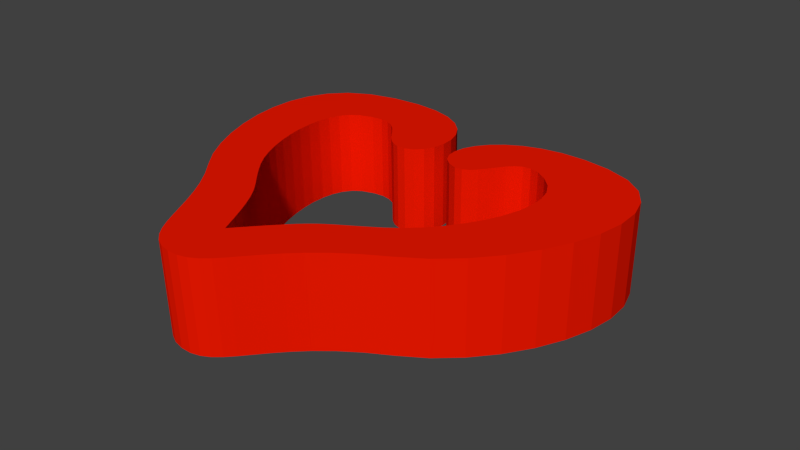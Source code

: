 # Source: attache_bracelet.blend  (saved by Blender 2.72.0; exported with 4.5.12 LTS)
import bpy
from mathutils import Matrix  # noqa: F401  (used for matrix-valued properties, if any)

bpy.ops.wm.read_factory_settings(use_empty=True)
scene = bpy.context.scene
scene.name = 'Scene'

# ---- collections
col_collection_1 = bpy.data.collections.new('Collection 1'); scene.collection.children.link(col_collection_1)

# ---- materials (node trees are filled in below, after node groups)
mat_svgmat_001 = bpy.data.materials.new('SVGMat.001')
mat_svgmat_001.alpha_threshold = 0.0
mat_svgmat_001.use_transparent_shadow = False
mat_svgmat_001.diffuse_color = (0.8538, 0.009275, 0.0, 1.0)
mat_svgmat_001.roughness = 0.5

# ---- material node trees

# ---- world
world_world = bpy.data.worlds.new('World'); scene.world = world_world
world_world.color = (0.05088, 0.05088, 0.05088)
world_world.use_sun_shadow = False
world_world.sun_shadow_jitter_overblur = 0.0
world_world.cycles.sampling_method = 'MANUAL'
world_world.cycles.sample_map_resolution = 256

# ---- cameras
cam_camera = bpy.data.cameras.new('Camera')
cam_camera.clip_end = 100.0
cam_camera.lens = 35.0
cam_camera.sensor_width = 32.0
cam_camera.sensor_height = 18.0
cam_camera.ortho_scale = 7.314
cam_camera.dof.focus_distance = 0.0
cam_camera.dof.aperture_fstop = 128.0

# ---- lights
light_lamp = bpy.data.lights.new('Lamp', 'POINT')
light_lamp.transmission_factor = 0.0
light_lamp.cutoff_distance = 30.0
light_lamp.energy = 100.0
light_lamp.shadow_buffer_clip_start = 1.001
light_lamp.shadow_soft_size = 0.1
light_lamp.shadow_maximum_resolution = 0.006
light_lamp.use_absolute_resolution = True
light_lamp.cycles.use_multiple_importance_sampling = False

# ---- meshes
me_mesh_002 = bpy.data.meshes.new('Mesh.002')
me_mesh_002.from_pydata([(-0.008957, 0.02479, 0.0), (-0.01218, 0.02459, 0.0), (-0.01498, 0.02535, 0.0), (-0.01745, 0.02683, 0.0), (-0.01973, 0.02882, 0.0), (-0.02192, 0.0311, 0.0), (-0.02415, 0.03343, 0.0), (-0.02654, 0.0356, 0.0), (-0.0292, 0.03738, 0.0), (-0.03225, 0.03854, 0.0), (-0.03582, 0.03888, 0.0), (-0.04001, 0.03815, 0.0), (-0.04495, 0.03614, 0.0), (-0.0479, 0.03362, 0.0), (-0.04981, 0.03024, 0.0), (-0.05077, 0.02615, 0.0), (-0.05088, 0.02151, 0.0), (-0.05022, 0.01647, 0.0), (-0.04889, 0.01116, 0.0), (-0.04697, 0.005741, 0.0), (-0.04456, 0.0003604, 0.0), (-0.04175, -0.004833, 0.0), (-0.03863, -0.009691, 0.0), (-0.03529, -0.01406, 0.0), (-0.03182, -0.01781, 0.0), (-0.02856, -0.02085, 0.0), (-0.02574, -0.02332, 0.0), (-0.02325, -0.0254, 0.0), (-0.02101, -0.02723, 0.0), (-0.01892, -0.02897, 0.0), (-0.01687, -0.03078, 0.0), (-0.01478, -0.03283, 0.0), (-0.01255, -0.03526, 0.0), (-0.01008, -0.03825, 0.0), (-0.007273, -0.04194, 0.0), (-0.00404, -0.04649, 0.0), (-0.0002819, -0.05207, 0.0), (0.003471, -0.04681, 0.0), (0.006601, -0.04254, 0.0), (0.009232, -0.03911, 0.0), (0.01148, -0.03635, 0.0), (0.01348, -0.03413, 0.0), (0.01534, -0.03227, 0.0), (0.01719, -0.03064, 0.0), (0.01915, -0.02906, 0.0), (0.02135, -0.0274, 0.0), (0.02389, -0.02549, 0.0), (0.02691, -0.02318, 0.0), (0.03054, -0.02031, 0.0), (0.03442, -0.01673, 0.0), (0.03809, -0.01246, 0.0), (0.04144, -0.007639, 0.0), (0.04437, -0.002403, 0.0), (0.04677, 0.003109, 0.0), (0.04854, 0.008763, 0.0), (0.04958, 0.01442, 0.0), (0.04978, 0.01995, 0.0), (0.04904, 0.0252, 0.0), (0.04726, 0.03005, 0.0), (0.04433, 0.03436, 0.0), (0.04015, 0.03799, 0.0), (0.03578, 0.04035, 0.0), (0.0323, 0.04112, 0.0), (0.02955, 0.0406, 0.0), (0.02736, 0.03906, 0.0), (0.02557, 0.03682, 0.0), (0.02404, 0.03415, 0.0), (0.02259, 0.03136, 0.0), (0.02108, 0.02874, 0.0), (0.01934, 0.02658, 0.0), (0.01721, 0.02517, 0.0), (0.01453, 0.02481, 0.0), (0.01115, 0.02579, 0.0), (0.007936, 0.02804, 0.0), (0.005859, 0.03113, 0.0), (0.004933, 0.03485, 0.0), (0.005165, 0.03895, 0.0), (0.006564, 0.04322, 0.0), (0.009138, 0.04741, 0.0), (0.0129, 0.05129, 0.0), (0.01784, 0.05465, 0.0), (0.02399, 0.05724, 0.0), (0.03135, 0.05884, 0.0), (0.03992, 0.05921, 0.0), (0.04972, 0.05813, 0.0), (0.05897, 0.05521, 0.0), (0.06598, 0.05043, 0.0), (0.07089, 0.04411, 0.0), (0.07385, 0.03656, 0.0), (0.07501, 0.0281, 0.0), (0.0745, 0.01904, 0.0), (0.07247, 0.009711, 0.0), (0.06907, 0.0004172, 0.0), (0.06444, -0.008521, 0.0), (0.05871, -0.01679, 0.0), (0.05204, -0.02406, 0.0), (0.04457, -0.03003, 0.0), (0.03745, -0.0352, 0.0), (0.03158, -0.04023, 0.0), (0.02678, -0.04507, 0.0), (0.02287, -0.04965, 0.0), (0.01964, -0.05393, 0.0), (0.0169, -0.05784, 0.0), (0.01447, -0.06132, 0.0), (0.01216, -0.06432, 0.0), (0.009768, -0.06678, 0.0), (0.007109, -0.06863, 0.0), (0.003989, -0.06982, 0.0), (0.0002185, -0.0703, 0.0), (-0.003648, -0.06997, 0.0), (-0.00702, -0.06885, 0.0), (-0.01004, -0.067, 0.0), (-0.01283, -0.0645, 0.0), (-0.01555, -0.06143, 0.0), (-0.01833, -0.05785, 0.0), (-0.02131, -0.05384, 0.0), (-0.02462, -0.04947, 0.0), (-0.0284, -0.04482, 0.0), (-0.0328, -0.03996, 0.0), (-0.03795, -0.03496, 0.0), (-0.04399, -0.0299, 0.0), (-0.05054, -0.02407, 0.0), (-0.05695, -0.01692, 0.0), (-0.06293, -0.00877, 0.0), (-0.06819, 8.144e-05, 0.0), (-0.07245, 0.009322, 0.0), (-0.07541, 0.01864, 0.0), (-0.07679, 0.02774, 0.0), (-0.0763, 0.0363, 0.0), (-0.07365, 0.04401, 0.0), (-0.06856, 0.05057, 0.0), (-0.06073, 0.05566, 0.0), (-0.04988, 0.05899, 0.0), (-0.03834, 0.06034, 0.0), (-0.02858, 0.05991, 0.0), (-0.0205, 0.05801, 0.0), (-0.01403, 0.05494, 0.0), (-0.009057, 0.05101, 0.0), (-0.005506, 0.04651, 0.0), (-0.003283, 0.04176, 0.0), (-0.002298, 0.03706, 0.0), (-0.002463, 0.03271, 0.0), (-0.003688, 0.02901, 0.0), (-0.005882, 0.02627, 0.0), (-0.008957, 0.02479, 0.0), (-0.01218, 0.02459, 0.0), (-0.01498, 0.02535, 0.0), (-0.01745, 0.02683, 0.0), (-0.01973, 0.02882, 0.0), (-0.02192, 0.0311, 0.0), (-0.02415, 0.03343, 0.0), (-0.02654, 0.0356, 0.0), (-0.0292, 0.03738, 0.0), (-0.03225, 0.03854, 0.0), (-0.03582, 0.03888, 0.0), (-0.04001, 0.03815, 0.0), (-0.04495, 0.03614, 0.0), (-0.0479, 0.03362, 0.0), (-0.04981, 0.03024, 0.0), (-0.05077, 0.02615, 0.0), (-0.05088, 0.02151, 0.0), (-0.05022, 0.01647, 0.0), (-0.04889, 0.01116, 0.0), (-0.04697, 0.005741, 0.0), (-0.04456, 0.0003604, 0.0), (-0.04175, -0.004833, 0.0), (-0.03863, -0.009691, 0.0), (-0.03529, -0.01406, 0.0), (-0.03182, -0.01781, 0.0), (-0.02856, -0.02085, 0.0), (-0.02574, -0.02332, 0.0), (-0.02325, -0.0254, 0.0), (-0.02101, -0.02723, 0.0), (-0.01892, -0.02897, 0.0), (-0.01687, -0.03078, 0.0), (-0.01478, -0.03283, 0.0), (-0.01255, -0.03526, 0.0), (-0.01008, -0.03825, 0.0), (-0.007273, -0.04194, 0.0), (-0.00404, -0.04649, 0.0), (-0.0002819, -0.05207, 0.0), (0.003471, -0.04681, 0.0), (0.006601, -0.04254, 0.0), (0.009232, -0.03911, 0.0), (0.01148, -0.03635, 0.0), (0.01348, -0.03413, 0.0), (0.01534, -0.03227, 0.0), (0.01719, -0.03064, 0.0), (0.01915, -0.02906, 0.0), (0.02135, -0.0274, 0.0), (0.02389, -0.02549, 0.0), (0.02691, -0.02318, 0.0), (0.03054, -0.02031, 0.0), (0.03442, -0.01673, 0.0), (0.03809, -0.01246, 0.0), (0.04144, -0.007639, 0.0), (0.04437, -0.002403, 0.0), (0.04677, 0.003109, 0.0), (0.04854, 0.008763, 0.0), (0.04958, 0.01442, 0.0), (0.04978, 0.01995, 0.0), (0.04904, 0.0252, 0.0), (0.04726, 0.03005, 0.0), (0.04433, 0.03436, 0.0), (0.04015, 0.03799, 0.0), (0.03578, 0.04035, 0.0), (0.0323, 0.04112, 0.0), (0.02955, 0.0406, 0.0), (0.02736, 0.03906, 0.0), (0.02557, 0.03682, 0.0), (0.02404, 0.03415, 0.0), (0.02259, 0.03136, 0.0), (0.02108, 0.02874, 0.0), (0.01934, 0.02658, 0.0), (0.01721, 0.02517, 0.0), (0.01453, 0.02481, 0.0), (0.01115, 0.02579, 0.0), (0.007936, 0.02804, 0.0), (0.005859, 0.03113, 0.0), (0.004933, 0.03485, 0.0), (0.005165, 0.03895, 0.0), (0.006564, 0.04322, 0.0), (0.009138, 0.04741, 0.0), (0.0129, 0.05129, 0.0), (0.01784, 0.05465, 0.0), (0.02399, 0.05724, 0.0), (0.03135, 0.05884, 0.0), (0.03992, 0.05921, 0.0), (0.04972, 0.05813, 0.0), (0.05897, 0.05521, 0.0), (0.06598, 0.05043, 0.0), (0.07089, 0.04411, 0.0), (0.07385, 0.03656, 0.0), (0.07501, 0.0281, 0.0), (0.0745, 0.01904, 0.0), (0.07247, 0.009711, 0.0), (0.06907, 0.0004172, 0.0), (0.06444, -0.008521, 0.0), (0.05871, -0.01679, 0.0), (0.05204, -0.02406, 0.0), (0.04457, -0.03003, 0.0), (0.03745, -0.0352, 0.0), (0.03158, -0.04023, 0.0), (0.02678, -0.04507, 0.0), (0.02287, -0.04965, 0.0), (0.01964, -0.05393, 0.0), (0.0169, -0.05784, 0.0), (0.01447, -0.06132, 0.0), (0.01216, -0.06432, 0.0), (0.009768, -0.06678, 0.0), (0.007109, -0.06863, 0.0), (0.003989, -0.06982, 0.0), (0.0002185, -0.0703, 0.0), (-0.003648, -0.06997, 0.0), (-0.00702, -0.06885, 0.0), (-0.01004, -0.067, 0.0), (-0.01283, -0.0645, 0.0), (-0.01555, -0.06143, 0.0), (-0.01833, -0.05785, 0.0), (-0.02131, -0.05384, 0.0), (-0.02462, -0.04947, 0.0), (-0.0284, -0.04482, 0.0), (-0.0328, -0.03996, 0.0), (-0.03795, -0.03496, 0.0), (-0.04399, -0.0299, 0.0), (-0.05054, -0.02407, 0.0), (-0.05695, -0.01692, 0.0), (-0.06293, -0.00877, 0.0), (-0.06819, 8.144e-05, 0.0), (-0.07245, 0.009322, 0.0), (-0.07541, 0.01864, 0.0), (-0.07679, 0.02774, 0.0), (-0.0763, 0.0363, 0.0), (-0.07365, 0.04401, 0.0), (-0.06856, 0.05057, 0.0), (-0.06073, 0.05566, 0.0), (-0.04988, 0.05899, 0.0), (-0.03834, 0.06034, 0.0), (-0.02858, 0.05991, 0.0), (-0.0205, 0.05801, 0.0), (-0.01403, 0.05494, 0.0), (-0.009057, 0.05101, 0.0), (-0.005506, 0.04651, 0.0), (-0.003283, 0.04176, 0.0), (-0.002298, 0.03706, 0.0), (-0.002463, 0.03271, 0.0), (-0.003688, 0.02901, 0.0), (-0.005882, 0.02627, 0.0), (-0.008957, 0.02479, 0.03098), (-0.01218, 0.02459, 0.03098), (-0.01498, 0.02535, 0.03098), (-0.01745, 0.02683, 0.03098), (-0.01973, 0.02882, 0.03098), (-0.02192, 0.0311, 0.03098), (-0.02415, 0.03343, 0.03098), (-0.02654, 0.0356, 0.03098), (-0.0292, 0.03738, 0.03098), (-0.03225, 0.03854, 0.03098), (-0.03582, 0.03888, 0.03098), (-0.04001, 0.03815, 0.03098), (-0.04495, 0.03614, 0.03098), (-0.0479, 0.03362, 0.03098), (-0.04981, 0.03024, 0.03098), (-0.05077, 0.02615, 0.03098), (-0.05088, 0.02151, 0.03098), (-0.05022, 0.01647, 0.03098), (-0.04889, 0.01116, 0.03098), (-0.04697, 0.005741, 0.03098), (-0.04456, 0.0003604, 0.03098), (-0.04175, -0.004833, 0.03098), (-0.03863, -0.009691, 0.03098), (-0.03529, -0.01406, 0.03098), (-0.03182, -0.01781, 0.03098), (-0.02856, -0.02085, 0.03098), (-0.02574, -0.02332, 0.03098), (-0.02325, -0.0254, 0.03098), (-0.02101, -0.02723, 0.03098), (-0.01892, -0.02897, 0.03098), (-0.01687, -0.03078, 0.03098), (-0.01478, -0.03283, 0.03098), (-0.01255, -0.03526, 0.03098), (-0.01008, -0.03825, 0.03098), (-0.007273, -0.04194, 0.03098), (-0.00404, -0.04649, 0.03098), (-0.0002819, -0.05207, 0.03098), (0.003471, -0.04681, 0.03098), (0.006601, -0.04254, 0.03098), (0.009232, -0.03911, 0.03098), (0.01148, -0.03635, 0.03098), (0.01348, -0.03413, 0.03098), (0.01534, -0.03227, 0.03098), (0.01719, -0.03064, 0.03098), (0.01915, -0.02906, 0.03098), (0.02135, -0.0274, 0.03098), (0.02389, -0.02549, 0.03098), (0.02691, -0.02318, 0.03098), (0.03054, -0.02031, 0.03098), (0.03442, -0.01673, 0.03098), (0.03809, -0.01246, 0.03098), (0.04144, -0.007639, 0.03098), (0.04437, -0.002403, 0.03098), (0.04677, 0.003109, 0.03098), (0.04854, 0.008763, 0.03098), (0.04958, 0.01442, 0.03098), (0.04978, 0.01995, 0.03098), (0.04904, 0.0252, 0.03098), (0.04726, 0.03005, 0.03098), (0.04433, 0.03436, 0.03098), (0.04015, 0.03799, 0.03098), (0.03578, 0.04035, 0.03098), (0.0323, 0.04112, 0.03098), (0.02955, 0.0406, 0.03098), (0.02736, 0.03906, 0.03098), (0.02557, 0.03682, 0.03098), (0.02404, 0.03415, 0.03098), (0.02259, 0.03136, 0.03098), (0.02108, 0.02874, 0.03098), (0.01934, 0.02658, 0.03098), (0.01721, 0.02517, 0.03098), (0.01453, 0.02481, 0.03098), (0.01115, 0.02579, 0.03098), (0.007936, 0.02804, 0.03098), (0.005859, 0.03113, 0.03098), (0.004933, 0.03485, 0.03098), (0.005165, 0.03895, 0.03098), (0.006564, 0.04322, 0.03098), (0.009138, 0.04741, 0.03098), (0.0129, 0.05129, 0.03098), (0.01784, 0.05465, 0.03098), (0.02399, 0.05724, 0.03098), (0.03135, 0.05884, 0.03098), (0.03992, 0.05921, 0.03098), (0.04972, 0.05813, 0.03098), (0.05897, 0.05521, 0.03098), (0.06598, 0.05043, 0.03098), (0.07089, 0.04411, 0.03098), (0.07385, 0.03656, 0.03098), (0.07501, 0.0281, 0.03098), (0.0745, 0.01904, 0.03098), (0.07247, 0.009711, 0.03098), (0.06907, 0.0004172, 0.03098), (0.06444, -0.008521, 0.03098), (0.05871, -0.01679, 0.03098), (0.05204, -0.02406, 0.03098), (0.04457, -0.03003, 0.03098), (0.03745, -0.0352, 0.03098), (0.03158, -0.04023, 0.03098), (0.02678, -0.04507, 0.03098), (0.02287, -0.04965, 0.03098), (0.01964, -0.05393, 0.03098), (0.0169, -0.05784, 0.03098), (0.01447, -0.06132, 0.03098), (0.01216, -0.06432, 0.03098), (0.009768, -0.06678, 0.03098), (0.007109, -0.06863, 0.03098), (0.003989, -0.06982, 0.03098), (0.0002185, -0.0703, 0.03098), (-0.003648, -0.06997, 0.03098), (-0.00702, -0.06885, 0.03098), (-0.01004, -0.067, 0.03098), (-0.01283, -0.0645, 0.03098), (-0.01555, -0.06143, 0.03098), (-0.01833, -0.05785, 0.03098), (-0.02131, -0.05384, 0.03098), (-0.02462, -0.04947, 0.03098), (-0.0284, -0.04482, 0.03098), (-0.0328, -0.03996, 0.03098), (-0.03795, -0.03496, 0.03098), (-0.04399, -0.0299, 0.03098), (-0.05054, -0.02407, 0.03098), (-0.05695, -0.01692, 0.03098), (-0.06293, -0.00877, 0.03098), (-0.06819, 8.144e-05, 0.03098), (-0.07245, 0.009322, 0.03098), (-0.07541, 0.01864, 0.03098), (-0.07679, 0.02774, 0.03098), (-0.0763, 0.0363, 0.03098), (-0.07365, 0.04401, 0.03098), (-0.06856, 0.05057, 0.03098), (-0.06073, 0.05566, 0.03098), (-0.04988, 0.05899, 0.03098), (-0.03834, 0.06034, 0.03098), (-0.02858, 0.05991, 0.03098), (-0.0205, 0.05801, 0.03098), (-0.01403, 0.05494, 0.03098), (-0.009057, 0.05101, 0.03098), (-0.005506, 0.04651, 0.03098), (-0.003283, 0.04176, 0.03098), (-0.002298, 0.03706, 0.03098), (-0.002463, 0.03271, 0.03098), (-0.003688, 0.02901, 0.03098), (-0.005882, 0.02627, 0.03098)], [], [(132, 133, 11), (84, 60, 83), (82, 83, 62), (131, 132, 12), (81, 82, 62), (62, 83, 61), (10, 134, 9), (80, 81, 63), (98, 46, 97), (118, 29, 117), (4, 141, 3), (79, 80, 64), (78, 79, 65), (10, 133, 134), (130, 131, 13), (123, 20, 21), (77, 78, 66), (9, 135, 8), (60, 84, 59), (67, 76, 66), (56, 89, 90), (120, 23, 24), (7, 137, 6), (117, 31, 32), (11, 133, 10), (73, 67, 68), (65, 79, 64), (125, 16, 17), (88, 57, 58), (75, 76, 67), (129, 130, 13), (8, 136, 7), (123, 19, 20), (124, 18, 19), (63, 81, 62), (64, 80, 63), (71, 69, 70), (14, 129, 13), (88, 58, 87), (34, 115, 116), (116, 32, 33), (8, 135, 136), (74, 75, 67), (99, 43, 98), (6, 137, 138), (7, 136, 137), (128, 15, 127), (35, 113, 114), (74, 67, 73), (155, 154, 298, 299), (100, 40, 99), (14, 15, 128), (89, 57, 88), (83, 60, 61), (4, 140, 141), (73, 68, 72), (57, 89, 56), (3, 141, 2), (126, 127, 15), (5, 138, 139), (72, 69, 71), (143, 0, 142), (126, 15, 16), (59, 84, 85), (0, 1, 142), (4, 139, 140), (126, 16, 125), (55, 56, 91), (2, 141, 142), (66, 78, 65), (125, 17, 18), (54, 55, 91), (125, 18, 124), (54, 91, 92), (59, 86, 58), (53, 54, 92), (124, 19, 123), (52, 53, 93), (91, 56, 90), (142, 1, 2), (96, 49, 95), (51, 52, 94), (123, 21, 122), (50, 51, 95), (121, 23, 120), (100, 101, 38), (122, 22, 121), (49, 50, 95), (12, 132, 11), (48, 49, 96), (38, 101, 37), (13, 131, 12), (118, 27, 28), (47, 48, 97), (93, 53, 92), (46, 47, 97), (120, 24, 25), (39, 100, 38), (120, 25, 119), (117, 32, 116), (45, 46, 98), (119, 26, 27), (44, 45, 98), (119, 27, 118), (43, 44, 98), (6, 138, 5), (59, 85, 86), (42, 43, 99), (37, 102, 36), (41, 42, 99), (128, 129, 14), (40, 41, 99), (117, 30, 31), (36, 109, 110), (118, 28, 29), (39, 40, 100), (121, 22, 23), (94, 52, 93), (36, 108, 109), (97, 48, 96), (34, 116, 33), (119, 25, 26), (72, 68, 69), (58, 86, 87), (35, 115, 34), (95, 51, 94), (122, 21, 22), (5, 139, 4), (117, 29, 30), (36, 113, 35), (101, 102, 37), (102, 103, 36), (36, 112, 113), (103, 104, 36), (36, 111, 112), (104, 105, 36), (36, 110, 111), (105, 106, 36), (35, 114, 115), (106, 107, 36), (76, 77, 66), (107, 108, 36), (9, 134, 135), (282, 281, 425, 426), (260, 259, 403, 404), (253, 252, 396, 397), (147, 146, 290, 291), (170, 169, 313, 314), (188, 187, 331, 332), (214, 213, 357, 358), (241, 240, 384, 385), (144, 287, 431, 288), (225, 224, 368, 369), (173, 172, 316, 317), (184, 183, 327, 328), (254, 253, 397, 398), (146, 145, 289, 290), (169, 168, 312, 313), (185, 184, 328, 329), (250, 249, 393, 394), (209, 208, 352, 353), (196, 195, 339, 340), (153, 152, 296, 297), (284, 283, 427, 428), (258, 257, 401, 402), (186, 185, 329, 330), (287, 286, 430, 431), (263, 262, 406, 407), (279, 278, 422, 423), (211, 210, 354, 355), (175, 174, 318, 319), (215, 214, 358, 359), (162, 161, 305, 306), (191, 190, 334, 335), (222, 221, 365, 366), (229, 228, 372, 373), (207, 206, 350, 351), (257, 256, 400, 401), (281, 280, 424, 425), (164, 163, 307, 308), (213, 212, 356, 357), (236, 235, 379, 380), (266, 265, 409, 410), (231, 230, 374, 375), (193, 192, 336, 337), (201, 200, 344, 345), (152, 151, 295, 296), (276, 275, 419, 420), (244, 243, 387, 388), (230, 229, 373, 374), (267, 266, 410, 411), (226, 225, 369, 370), (234, 233, 377, 378), (278, 277, 421, 422), (174, 173, 317, 318), (203, 202, 346, 347), (180, 179, 323, 324), (228, 227, 371, 372), (285, 284, 428, 429), (161, 160, 304, 305), (246, 245, 389, 390), (189, 188, 332, 333), (149, 148, 292, 293), (270, 269, 413, 414), (168, 167, 311, 312), (227, 226, 370, 371), (156, 155, 299, 300), (167, 166, 310, 311), (283, 282, 426, 427), (239, 238, 382, 383), (219, 218, 362, 363), (206, 205, 349, 350), (256, 255, 399, 400), (275, 274, 418, 419), (179, 178, 322, 323), (245, 244, 388, 389), (249, 248, 392, 393), (264, 263, 407, 408), (218, 217, 361, 362), (192, 191, 335, 336), (261, 260, 404, 405), (204, 203, 347, 348), (262, 261, 405, 406), (237, 236, 380, 381), (200, 199, 343, 344), (208, 207, 351, 352), (242, 241, 385, 386), (145, 144, 288, 289), (255, 254, 398, 399), (216, 215, 359, 360), (220, 219, 363, 364), (251, 250, 394, 395), (160, 159, 303, 304), (235, 234, 378, 379), (271, 270, 414, 415), (178, 177, 321, 322), (194, 193, 337, 338), (286, 285, 429, 430), (240, 239, 383, 384), (268, 267, 411, 412), (151, 150, 294, 295), (183, 182, 326, 327), (199, 198, 342, 343), (154, 153, 297, 298), (217, 216, 360, 361), (233, 232, 376, 377), (265, 264, 408, 409), (181, 180, 324, 325), (273, 272, 416, 417), (197, 196, 340, 341), (280, 279, 423, 424), (157, 156, 300, 301), (247, 246, 390, 391), (190, 189, 333, 334), (176, 175, 319, 320), (243, 242, 386, 387), (252, 251, 395, 396), (198, 197, 341, 342), (148, 147, 291, 292), (202, 201, 345, 346), (187, 186, 330, 331), (223, 222, 366, 367), (159, 158, 302, 303), (166, 165, 309, 310), (238, 237, 381, 382), (195, 194, 338, 339), (274, 273, 417, 418), (158, 157, 301, 302), (150, 149, 293, 294), (221, 220, 364, 365), (165, 164, 308, 309), (210, 209, 353, 354), (277, 276, 420, 421), (269, 268, 412, 413), (232, 231, 375, 376), (224, 223, 367, 368), (177, 176, 320, 321), (172, 171, 315, 316), (205, 204, 348, 349), (272, 271, 415, 416), (212, 211, 355, 356), (259, 258, 402, 403), (163, 162, 306, 307), (182, 181, 325, 326), (100, 99, 243, 244), (132, 131, 275, 276), (8, 7, 151, 152), (57, 56, 200, 201), (49, 48, 192, 193), (87, 86, 230, 231), (122, 121, 265, 266), (111, 110, 254, 255), (98, 97, 241, 242), (64, 63, 207, 208), (114, 113, 257, 258), (137, 136, 280, 281), (118, 117, 261, 262), (60, 59, 203, 204), (9, 8, 152, 153), (113, 112, 256, 257), (25, 24, 168, 169), (63, 62, 206, 207), (85, 84, 228, 229), (78, 77, 221, 222), (47, 46, 190, 191), (18, 17, 161, 162), (71, 70, 214, 215), (31, 30, 174, 175), (67, 66, 210, 211), (135, 134, 278, 279), (119, 118, 262, 263), (143, 142, 286, 287), (126, 125, 269, 270), (42, 41, 185, 186), (5, 4, 148, 149), (33, 32, 176, 177), (106, 105, 249, 250), (84, 83, 227, 228), (2, 1, 145, 146), (110, 109, 253, 254), (40, 39, 183, 184), (81, 80, 224, 225), (0, 143, 287, 144), (97, 96, 240, 241), (70, 69, 213, 214), (3, 2, 146, 147), (44, 43, 187, 188), (26, 25, 169, 170), (138, 137, 281, 282), (109, 108, 252, 253), (116, 115, 259, 260), (11, 10, 154, 155), (27, 26, 170, 171), (104, 103, 247, 248), (115, 114, 258, 259), (38, 37, 181, 182), (19, 18, 162, 163), (68, 67, 211, 212), (128, 127, 271, 272), (61, 60, 204, 205), (28, 27, 171, 172), (92, 91, 235, 236), (20, 19, 163, 164), (125, 124, 268, 269), (133, 132, 276, 277), (13, 12, 156, 157), (66, 65, 209, 210), (21, 20, 164, 165), (6, 5, 149, 150), (14, 13, 157, 158), (130, 129, 273, 274), (51, 50, 194, 195), (94, 93, 237, 238), (22, 21, 165, 166), (15, 14, 158, 159), (79, 78, 222, 223), (4, 3, 147, 148), (43, 42, 186, 187), (58, 57, 201, 202), (54, 53, 197, 198), (108, 107, 251, 252), (99, 98, 242, 243), (32, 31, 175, 176), (103, 102, 246, 247), (46, 45, 189, 190), (53, 52, 196, 197), (140, 139, 283, 284), (65, 64, 208, 209), (41, 40, 184, 185), (121, 120, 264, 265), (89, 88, 232, 233), (29, 28, 172, 173), (10, 9, 153, 154), (55, 54, 198, 199), (124, 123, 267, 268), (39, 38, 182, 183), (7, 6, 150, 151), (96, 95, 239, 240), (142, 141, 285, 286), (50, 49, 193, 194), (34, 33, 177, 178), (127, 126, 270, 271), (91, 90, 234, 235), (16, 15, 159, 160), (107, 106, 250, 251), (76, 75, 219, 220), (72, 71, 215, 216), (88, 87, 231, 232), (1, 0, 144, 145), (80, 79, 223, 224), (24, 23, 167, 168), (56, 55, 199, 200), (93, 92, 236, 237), (52, 51, 195, 196), (45, 44, 188, 189), (77, 76, 220, 221), (117, 116, 260, 261), (48, 47, 191, 192), (74, 73, 217, 218), (120, 119, 263, 264), (105, 104, 248, 249), (101, 100, 244, 245), (35, 34, 178, 179), (131, 130, 274, 275), (112, 111, 255, 256), (62, 61, 205, 206), (75, 74, 218, 219), (95, 94, 238, 239), (12, 11, 155, 156), (139, 138, 282, 283), (23, 22, 166, 167), (83, 82, 226, 227), (136, 135, 279, 280), (129, 128, 272, 273), (37, 36, 180, 181), (102, 101, 245, 246), (17, 16, 160, 161), (141, 140, 284, 285), (69, 68, 212, 213), (73, 72, 216, 217), (36, 35, 179, 180), (59, 58, 202, 203), (30, 29, 173, 174), (134, 133, 277, 278), (90, 89, 233, 234), (82, 81, 225, 226), (123, 122, 266, 267), (86, 85, 229, 230), (420, 299, 421), (372, 371, 348), (370, 350, 371), (419, 300, 420), (369, 350, 370), (350, 349, 371), (298, 297, 422), (368, 351, 369), (386, 385, 334), (406, 405, 317), (292, 291, 429), (367, 352, 368), (366, 353, 367), (298, 422, 421), (418, 301, 419), (411, 309, 308), (365, 354, 366), (297, 296, 423), (348, 347, 372), (355, 354, 364), (344, 378, 377), (408, 312, 311), (295, 294, 425), (405, 320, 319), (299, 298, 421), (361, 356, 355), (353, 352, 367), (413, 305, 304), (376, 346, 345), (363, 355, 364), (417, 301, 418), (296, 295, 424), (411, 308, 307), (412, 307, 306), (351, 350, 369), (352, 351, 368), (359, 358, 357), (302, 301, 417), (376, 375, 346), (322, 404, 403), (404, 321, 320), (296, 424, 423), (362, 355, 363), (387, 386, 331), (294, 426, 425), (295, 425, 424), (416, 415, 303), (323, 402, 401), (362, 361, 355), (388, 387, 328), (302, 416, 303), (377, 376, 345), (371, 349, 348), (292, 429, 428), (361, 360, 356), (345, 344, 377), (291, 290, 429), (414, 303, 415), (293, 427, 426), (360, 359, 357), (431, 430, 288), (414, 304, 303), (347, 373, 372), (288, 430, 289), (292, 428, 427), (414, 413, 304), (343, 379, 344), (290, 430, 429), (354, 353, 366), (413, 306, 305), (342, 379, 343), (413, 412, 306), (342, 380, 379), (347, 346, 374), (341, 380, 342), (412, 411, 307), (340, 381, 341), (379, 378, 344), (430, 290, 289), (384, 383, 337), (339, 382, 340), (411, 410, 309), (338, 383, 339), (409, 408, 311), (388, 326, 389), (410, 409, 310), (337, 383, 338), (300, 299, 420), (336, 384, 337), (326, 325, 389), (301, 300, 419), (406, 316, 315), (335, 385, 336), (381, 380, 341), (334, 385, 335), (408, 313, 312), (327, 326, 388), (408, 407, 313), (405, 404, 320), (333, 386, 334), (407, 315, 314), (332, 386, 333), (407, 406, 315), (331, 386, 332), (294, 293, 426), (347, 374, 373), (330, 387, 331), (325, 324, 390), (329, 387, 330), (416, 302, 417), (328, 387, 329), (405, 319, 318), (324, 398, 397), (406, 317, 316), (327, 388, 328), (409, 311, 310), (382, 381, 340), (324, 397, 396), (385, 384, 336), (322, 321, 404), (407, 314, 313), (360, 357, 356), (346, 375, 374), (323, 322, 403), (383, 382, 339), (410, 310, 309), (293, 292, 427), (405, 318, 317), (324, 323, 401), (389, 325, 390), (390, 324, 391), (324, 401, 400), (391, 324, 392), (324, 400, 399), (392, 324, 393), (324, 399, 398), (393, 324, 394), (323, 403, 402), (394, 324, 395), (364, 354, 365), (395, 324, 396), (297, 423, 422), (248, 247, 391, 392), (171, 170, 314, 315)])
me_mesh_002.materials.append(mat_svgmat_001)
me_mesh_002.use_remesh_preserve_volume = False
me_mesh_002.use_remesh_preserve_attributes = False
me_mesh_002.use_mirror_vertex_groups = False
me_mesh_002.update()
me_mesh_001 = bpy.data.meshes.new('Mesh.001')
me_mesh_001.from_pydata([(4.038, -2.667, 0.03723), (4.406, -2.582, 0.03624), (4.749, -2.457, 0.03352), (5.066, -2.294, 0.02941), (5.355, -2.097, 0.02425), (5.615, -1.872, 0.01839), (5.845, -1.621, 0.01216), (6.045, -1.349, 0.005921), (6.213, -1.058, 7.033e-06), (6.347, -0.7545, -0.005236), (6.447, -0.4405, -0.009463), (6.512, -0.1205, -0.01233), (6.54, 0.2017, -0.0135), (6.512, 0.4873, -0.01366), (6.416, 0.7762, -0.01381), (6.259, 1.064, -0.01397), (6.051, 1.345, -0.01419), (5.799, 1.615, -0.01447), (5.512, 1.869, -0.01485), (5.197, 2.102, -0.01535), (4.863, 2.309, -0.016), (4.517, 2.486, -0.01683), (4.168, 2.627, -0.01786), (3.824, 2.728, -0.01911), (3.493, 2.785, -0.02063), (3.148, 2.803, -0.02223), (2.81, 2.79, -0.02344), (2.484, 2.748, -0.02424), (2.172, 2.68, -0.02462), (1.879, 2.588, -0.02454), (1.607, 2.475, -0.02399), (1.36, 2.343, -0.02295), (1.141, 2.195, -0.02139), (0.9536, 2.032, -0.01929), (0.8015, 1.859, -0.01662), (0.6877, 1.676, -0.01338), (0.6159, 1.487, -0.009533), (0.5734, 1.258, -0.005024), (0.5726, 1.066, -0.00216), (0.61, 0.9128, -0.0008188), (0.6824, 0.797, -0.0008801), (0.7864, 0.7189, -0.002222), (0.9187, 0.6786, -0.004723), (1.076, 0.6761, -0.008261), (1.255, 0.7113, -0.01272), (1.452, 0.7844, -0.01797), (1.665, 0.8954, -0.02389), (1.889, 1.044, -0.03036), (2.121, 1.231, -0.03727), (2.402, 1.429, -0.04391), (2.7, 1.556, -0.04779), (3.007, 1.615, -0.04919), (3.315, 1.614, -0.04838), (3.615, 1.555, -0.04563), (3.9, 1.445, -0.04122), (4.163, 1.288, -0.03542), (4.394, 1.089, -0.02851), (4.585, 0.8528, -0.02077), (4.73, 0.585, -0.01246), (4.82, 0.2903, -0.003872), (4.846, -0.02632, 0.004733), (4.789, -0.3274, 0.01358), (4.641, -0.5714, 0.02258), (4.412, -0.7579, 0.03125), (4.115, -0.8867, 0.03911), (3.758, -0.9573, 0.04568), (3.353, -0.9695, 0.05047), (2.911, -0.9229, 0.05301), (2.443, -0.8171, 0.05281), (1.959, -0.6518, 0.0494), (1.469, -0.4266, 0.04229), (0.9852, -0.1413, 0.03099), (0.5176, 0.2046, 0.01504), (0.1032, 0.5433, -3.6e-05), (-0.3066, 0.8689, -0.01179), (-0.711, 1.177, -0.0206), (-1.109, 1.465, -0.02686), (-1.501, 1.727, -0.03094), (-1.885, 1.959, -0.03324), (-2.261, 2.158, -0.03413), (-2.628, 2.32, -0.034), (-2.985, 2.44, -0.03323), (-3.333, 2.515, -0.03221), (-3.669, 2.54, -0.03131), (-3.994, 2.511, -0.03093), (-4.358, 2.427, -0.03026), (-4.692, 2.313, -0.02842), (-4.996, 2.17, -0.02564), (-5.27, 2.001, -0.02218), (-5.513, 1.808, -0.01828), (-5.725, 1.593, -0.01419), (-5.906, 1.357, -0.01014), (-6.057, 1.104, -0.006392), (-6.176, 0.8342, -0.00318), (-6.264, 0.551, -0.0007526), (-6.321, 0.2562, 0.0006459), (-6.346, -0.04829, 0.0007702), (-6.324, -0.339, 0.0006409), (-6.247, -0.6418, 0.001248), (-6.12, -0.9497, 0.002453), (-5.949, -1.255, 0.004119), (-5.739, -1.552, 0.006106), (-5.495, -1.832, 0.008276), (-5.224, -2.088, 0.01049), (-4.93, -2.314, 0.01261), (-4.621, -2.502, 0.01451), (-4.3, -2.645, 0.01603), (-3.974, -2.736, 0.01704), (-3.649, -2.767, 0.01741), (-3.36, -2.754, 0.01751), (-3.065, -2.716, 0.01777), (-2.77, -2.658, 0.01816), (-2.48, -2.582, 0.01865), (-2.201, -2.491, 0.0192), (-1.936, -2.388, 0.01979), (-1.693, -2.276, 0.02038), (-1.475, -2.158, 0.02094), (-1.289, -2.038, 0.02143), (-1.14, -1.918, 0.02182), (-1.032, -1.801, 0.02207), (-0.9715, -1.691, 0.02217), (-0.9074, -1.438, 0.02187), (-0.8894, -1.221, 0.02107), (-0.9126, -1.038, 0.01994), (-0.972, -0.8893, 0.01864), (-1.063, -0.7753, 0.01733), (-1.179, -0.6957, 0.01616), (-1.317, -0.6502, 0.01531), (-1.472, -0.6388, 0.01493), (-1.637, -0.6613, 0.01519), (-1.808, -0.7176, 0.01624), (-1.981, -0.8075, 0.01825), (-2.15, -0.931, 0.02138), (-2.445, -1.126, 0.02634), (-2.764, -1.244, 0.02884), (-3.097, -1.292, 0.02918), (-3.431, -1.279, 0.02764), (-3.756, -1.21, 0.02453), (-4.058, -1.094, 0.02014), (-4.327, -0.9389, 0.01476), (-4.551, -0.751, 0.008684), (-4.719, -0.538, 0.00221), (-4.817, -0.3074, -0.00437), (-4.836, -0.06661, -0.01076), (-4.763, 0.1769, -0.01667), (-4.565, 0.4989, -0.02483), (-4.336, 0.7447, -0.03248), (-4.074, 0.9153, -0.03916), (-3.778, 1.011, -0.04442), (-3.446, 1.034, -0.04781), (-3.077, 0.984, -0.04886), (-2.67, 0.8621, -0.04714), (-2.224, 0.6693, -0.04219), (-1.737, 0.4065, -0.03355), (-1.208, 0.07453, -0.02078), (-0.6347, -0.3258, -0.003411), (-0.01701, -0.7935, 0.019), (0.3425, -1.072, 0.03126), (0.6974, -1.34, 0.04003), (1.048, -1.594, 0.04576), (1.394, -1.83, 0.04892), (1.736, -2.045, 0.04997), (2.075, -2.235, 0.04937), (2.41, -2.397, 0.04759), (2.741, -2.527, 0.0451), (3.07, -2.623, 0.04235), (3.395, -2.681, 0.03981), (3.718, -2.697, 0.03795), (4.04, -2.665, 2.046), (4.408, -2.58, 2.045), (4.751, -2.454, 2.042), (5.067, -2.291, 2.038), (5.356, -2.095, 2.033), (5.617, -1.87, 2.027), (5.847, -1.619, 2.021), (6.047, -1.346, 2.015), (6.214, -1.056, 2.009), (6.349, -0.752, 2.004), (6.449, -0.438, 1.999), (6.514, -0.118, 1.997), (6.542, 0.2043, 1.995), (6.514, 0.4898, 1.995), (6.417, 0.7787, 1.995), (6.261, 1.066, 1.995), (6.053, 1.347, 1.995), (5.801, 1.617, 1.994), (5.514, 1.871, 1.994), (5.199, 2.104, 1.994), (4.865, 2.312, 1.993), (4.519, 2.488, 1.992), (4.17, 2.63, 1.991), (3.826, 2.731, 1.99), (3.495, 2.787, 1.988), (3.149, 2.805, 1.987), (2.812, 2.792, 1.986), (2.486, 2.75, 1.985), (2.174, 2.682, 1.984), (1.881, 2.591, 1.984), (1.609, 2.477, 1.985), (1.361, 2.346, 1.986), (1.143, 2.197, 1.988), (0.9553, 2.035, 1.99), (0.8032, 1.861, 1.992), (0.6894, 1.678, 1.996), (0.6176, 1.489, 1.999), (0.5751, 1.26, 2.004), (0.5743, 1.069, 2.007), (0.6117, 0.9153, 2.008), (0.6841, 0.7995, 2.008), (0.7881, 0.7214, 2.007), (0.9204, 0.6811, 2.004), (1.078, 0.6786, 2.001), (1.257, 0.7138, 1.996), (1.454, 0.7869, 1.991), (1.666, 0.8979, 1.985), (1.891, 1.047, 1.979), (2.123, 1.233, 1.972), (2.404, 1.432, 1.965), (2.702, 1.558, 1.961), (3.009, 1.618, 1.96), (3.316, 1.616, 1.961), (3.617, 1.558, 1.963), (3.902, 1.447, 1.968), (4.164, 1.29, 1.974), (4.395, 1.091, 1.98), (4.587, 0.8553, 1.988), (4.732, 0.5875, 1.996), (4.821, 0.2928, 2.005), (4.848, -0.02381, 2.014), (4.791, -0.3249, 2.023), (4.642, -0.5689, 2.032), (4.414, -0.7554, 2.04), (4.116, -0.8842, 2.048), (3.76, -0.9548, 2.055), (3.355, -0.967, 2.059), (2.913, -0.9204, 2.062), (2.445, -0.8146, 2.062), (1.96, -0.6493, 2.058), (1.471, -0.4241, 2.051), (0.9869, -0.1388, 2.04), (0.5193, 0.2071, 2.024), (0.1049, 0.5458, 2.009), (-0.3049, 0.8714, 1.997), (-0.7093, 1.18, 1.988), (-1.108, 1.467, 1.982), (-1.499, 1.729, 1.978), (-1.883, 1.962, 1.976), (-2.259, 2.161, 1.975), (-2.626, 2.323, 1.975), (-2.984, 2.443, 1.976), (-3.331, 2.517, 1.977), (-3.667, 2.542, 1.978), (-3.992, 2.514, 1.978), (-4.356, 2.43, 1.979), (-4.69, 2.316, 1.981), (-4.994, 2.173, 1.983), (-5.268, 2.004, 1.987), (-5.511, 1.81, 1.991), (-5.723, 1.595, 1.995), (-5.905, 1.36, 1.999), (-6.055, 1.106, 2.003), (-6.174, 0.8367, 2.006), (-6.262, 0.5535, 2.008), (-6.319, 0.2587, 2.01), (-6.344, -0.04579, 2.01), (-6.322, -0.3365, 2.01), (-6.246, -0.6393, 2.01), (-6.119, -0.9472, 2.011), (-5.947, -1.253, 2.013), (-5.737, -1.549, 2.015), (-5.493, -1.829, 2.017), (-5.222, -2.086, 2.019), (-4.929, -2.312, 2.022), (-4.619, -2.5, 2.023), (-4.298, -2.642, 2.025), (-3.972, -2.733, 2.026), (-3.647, -2.765, 2.026), (-3.358, -2.751, 2.026), (-3.064, -2.714, 2.027), (-2.769, -2.656, 2.027), (-2.479, -2.579, 2.028), (-2.199, -2.488, 2.028), (-1.935, -2.385, 2.029), (-1.691, -2.274, 2.029), (-1.474, -2.156, 2.03), (-1.287, -2.036, 2.03), (-1.138, -1.916, 2.031), (-1.03, -1.799, 2.031), (-0.9698, -1.688, 2.031), (-0.9057, -1.436, 2.031), (-0.8877, -1.218, 2.03), (-0.9109, -1.035, 2.029), (-0.9703, -0.8868, 2.028), (-1.061, -0.7728, 2.026), (-1.178, -0.6932, 2.025), (-1.316, -0.6477, 2.024), (-1.47, -0.6363, 2.024), (-1.635, -0.6588, 2.024), (-1.807, -0.7151, 2.025), (-1.979, -0.805, 2.027), (-2.148, -0.9285, 2.03), (-2.443, -1.123, 2.035), (-2.763, -1.241, 2.038), (-3.095, -1.29, 2.038), (-3.43, -1.276, 2.037), (-3.754, -1.208, 2.033), (-4.056, -1.092, 2.029), (-4.326, -0.9364, 2.024), (-4.55, -0.7484, 2.018), (-4.717, -0.5355, 2.011), (-4.816, -0.3049, 2.005), (-4.834, -0.06411, 1.998), (-4.761, 0.1794, 1.992), (-4.564, 0.5014, 1.984), (-4.334, 0.7472, 1.976), (-4.072, 0.9178, 1.97), (-3.776, 1.014, 1.965), (-3.444, 1.037, 1.961), (-3.076, 0.9865, 1.96), (-2.669, 0.8646, 1.962), (-2.222, 0.6719, 1.967), (-1.735, 0.409, 1.975), (-1.206, 0.07703, 1.988), (-0.633, -0.3233, 2.006), (-0.01531, -0.791, 2.028), (0.3442, -1.07, 2.04), (0.6991, -1.338, 2.049), (1.05, -1.591, 2.055), (1.396, -1.827, 2.058), (1.738, -2.042, 2.059), (2.076, -2.232, 2.058), (2.411, -2.394, 2.057), (2.743, -2.525, 2.054), (3.071, -2.621, 2.051), (3.397, -2.678, 2.049), (3.72, -2.694, 2.047)], [], [(0, 167, 166, 165, 164, 163, 162, 161, 160, 159, 158, 157, 156, 155, 154, 153, 152, 151, 150, 149, 148, 147, 146, 145, 144, 143, 142, 141, 140, 139, 138, 137, 136, 135, 134, 133, 132, 131, 130, 129, 128, 127, 126, 125, 124, 123, 122, 121, 120, 119, 118, 117, 116, 115, 114, 113, 112, 111, 110, 109, 108, 107, 106, 105, 104, 103, 102, 101, 100, 99, 98, 97, 96, 95, 94, 93, 92, 91, 90, 89, 88, 87, 86, 85, 84, 83, 82, 81, 80, 79, 78, 77, 76, 75, 74, 73, 72, 71, 70, 69, 68, 67, 66, 65, 64, 63, 62, 61, 60, 59, 58, 57, 56, 55, 54, 53, 52, 51, 50, 49, 48, 47, 46, 45, 44, 43, 42, 41, 40, 39, 38, 37, 36, 35, 34, 33, 32, 31, 30, 29, 28, 27, 26, 25, 24, 23, 22, 21, 20, 19, 18, 17, 16, 15, 14, 13, 12, 11, 10, 9, 8, 7, 6, 5, 4, 3, 2, 1), (168, 169, 170, 171, 172, 173, 174, 175, 176, 177, 178, 179, 180, 181, 182, 183, 184, 185, 186, 187, 188, 189, 190, 191, 192, 193, 194, 195, 196, 197, 198, 199, 200, 201, 202, 203, 204, 205, 206, 207, 208, 209, 210, 211, 212, 213, 214, 215, 216, 217, 218, 219, 220, 221, 222, 223, 224, 225, 226, 227, 228, 229, 230, 231, 232, 233, 234, 235, 236, 237, 238, 239, 240, 241, 242, 243, 244, 245, 246, 247, 248, 249, 250, 251, 252, 253, 254, 255, 256, 257, 258, 259, 260, 261, 262, 263, 264, 265, 266, 267, 268, 269, 270, 271, 272, 273, 274, 275, 276, 277, 278, 279, 280, 281, 282, 283, 284, 285, 286, 287, 288, 289, 290, 291, 292, 293, 294, 295, 296, 297, 298, 299, 300, 301, 302, 303, 304, 305, 306, 307, 308, 309, 310, 311, 312, 313, 314, 315, 316, 317, 318, 319, 320, 321, 322, 323, 324, 325, 326, 327, 328, 329, 330, 331, 332, 333, 334, 335), (16, 184, 183, 15), (7, 175, 174, 6), (25, 193, 192, 24), (1, 169, 168, 0), (164, 332, 331, 163), (155, 323, 322, 154), (146, 314, 313, 145), (149, 317, 316, 148), (140, 308, 307, 139), (131, 299, 298, 130), (122, 290, 289, 121), (125, 293, 292, 124), (116, 284, 283, 115), (107, 275, 274, 106), (98, 266, 265, 97), (101, 269, 268, 100), (74, 242, 241, 73), (92, 260, 259, 91), (83, 251, 250, 82), (68, 236, 235, 67), (59, 227, 226, 58), (77, 245, 244, 76), (50, 218, 217, 49), (35, 203, 202, 34), (53, 221, 220, 52), (26, 194, 193, 25), (44, 212, 211, 43), (11, 179, 178, 10), (29, 197, 196, 28), (2, 170, 169, 1), (20, 188, 187, 19), (5, 173, 172, 4), (0, 168, 335, 167), (159, 327, 326, 158), (150, 318, 317, 149), (153, 321, 320, 152), (144, 312, 311, 143), (135, 303, 302, 134), (126, 294, 293, 125), (129, 297, 296, 128), (120, 288, 287, 119), (102, 270, 269, 101), (111, 279, 278, 110), (96, 264, 263, 95), (87, 255, 254, 86), (105, 273, 272, 104), (78, 246, 245, 77), (63, 231, 230, 62), (81, 249, 248, 80), (54, 222, 221, 53), (72, 240, 239, 71), (39, 207, 206, 38), (57, 225, 224, 56), (30, 198, 197, 29), (48, 216, 215, 47), (33, 201, 200, 32), (6, 174, 173, 5), (24, 192, 191, 23), (15, 183, 182, 14), (9, 177, 176, 8), (163, 331, 330, 162), (154, 322, 321, 153), (157, 325, 324, 156), (148, 316, 315, 147), (139, 307, 306, 138), (130, 298, 297, 129), (133, 301, 300, 132), (124, 292, 291, 123), (115, 283, 282, 114), (106, 274, 273, 105), (91, 259, 258, 90), (109, 277, 276, 108), (82, 250, 249, 81), (100, 268, 267, 99), (85, 253, 252, 84), (58, 226, 225, 57), (76, 244, 243, 75), (67, 235, 234, 66), (61, 229, 228, 60), (34, 202, 201, 33), (52, 220, 219, 51), (43, 211, 210, 42), (28, 196, 195, 27), (19, 187, 186, 18), (37, 205, 204, 36), (10, 178, 177, 9), (13, 181, 180, 12), (4, 172, 171, 3), (167, 335, 334, 166), (158, 326, 325, 157), (161, 329, 328, 160), (152, 320, 319, 151), (143, 311, 310, 142), (134, 302, 301, 133), (137, 305, 304, 136), (128, 296, 295, 127), (119, 287, 286, 118), (110, 278, 277, 109), (113, 281, 280, 112), (86, 254, 253, 85), (104, 272, 271, 103), (95, 263, 262, 94), (62, 230, 229, 61), (80, 248, 247, 79), (71, 239, 238, 70), (89, 257, 256, 88), (56, 224, 223, 55), (47, 215, 214, 46), (65, 233, 232, 64), (38, 206, 205, 37), (23, 191, 190, 22), (41, 209, 208, 40), (14, 182, 181, 13), (32, 200, 199, 31), (17, 185, 184, 16), (8, 176, 175, 7), (162, 330, 329, 161), (165, 333, 332, 164), (156, 324, 323, 155), (147, 315, 314, 146), (138, 306, 305, 137), (141, 309, 308, 140), (132, 300, 299, 131), (123, 291, 290, 122), (114, 282, 281, 113), (117, 285, 284, 116), (108, 276, 275, 107), (99, 267, 266, 98), (90, 258, 257, 89), (84, 252, 251, 83), (75, 243, 242, 74), (93, 261, 260, 92), (66, 234, 233, 65), (51, 219, 218, 50), (69, 237, 236, 68), (42, 210, 209, 41), (60, 228, 227, 59), (45, 213, 212, 44), (18, 186, 185, 17), (36, 204, 203, 35), (27, 195, 194, 26), (12, 180, 179, 11), (3, 171, 170, 2), (21, 189, 188, 20), (166, 334, 333, 165), (160, 328, 327, 159), (151, 319, 318, 150), (142, 310, 309, 141), (145, 313, 312, 144), (136, 304, 303, 135), (127, 295, 294, 126), (118, 286, 285, 117), (121, 289, 288, 120), (103, 271, 270, 102), (94, 262, 261, 93), (112, 280, 279, 111), (79, 247, 246, 78), (97, 265, 264, 96), (70, 238, 237, 69), (88, 256, 255, 87), (73, 241, 240, 72), (46, 214, 213, 45), (64, 232, 231, 63), (55, 223, 222, 54), (22, 190, 189, 21), (40, 208, 207, 39), (31, 199, 198, 30), (49, 217, 216, 48)])
me_mesh_001.use_remesh_preserve_volume = False
me_mesh_001.use_remesh_preserve_attributes = False
me_mesh_001.use_mirror_vertex_groups = False
me_mesh_001.update()

# ---- curves / text
cu_path2461_001 = bpy.data.curves.new('path2461.001', 'CURVE')
cu_path2461_001.dimensions = '2D'
_sp = cu_path2461_001.splines.new('BEZIER'); _sp.bezier_points.add(11)
_sp.bezier_points.foreach_set('co', [-0.008957, 0.02479, 0.0, -0.04495, 0.03614, 0.0, -0.03182, -0.01781, 0.0, -0.0002819, -0.05207, 0.0, 0.03054, -0.02031, 0.0, 0.04015, 0.03799, 0.0, 0.01115, 0.02579, 0.0, 0.04972, 0.05813, 0.0, 0.04457, -0.03003, 0.0, 0.0002185, -0.0703, 0.0, -0.04399, -0.0299, 0.0, -0.04988, 0.05899, 0.0])
_sp.bezier_points.foreach_set('handle_left', [0.004983, 0.02778, 0.0, -0.02354, 0.04704, 0.0, -0.04584, -0.004306, 0.0, -0.01649, -0.02749, 0.0, 0.01469, -0.03309, 0.0, 0.05951, 0.02501, 0.0, 0.0263, 0.0188, 0.0, 0.008067, 0.06567, 0.0, 0.07587, -0.009183, 0.0, 0.01686, -0.06991, 0.0, -0.01787, -0.05017, 0.0, -0.0997, 0.04964, 0.0])
_sp.bezier_points.foreach_set('handle_right', [-0.0229, 0.0218, 0.0, -0.05893, 0.02795, 0.0, -0.0178, -0.03131, 0.0, 0.01614, -0.02884, 0.0, 0.04638, -0.007537, 0.0, 0.0207, 0.05102, 0.0, -0.003991, 0.03278, 0.0, 0.09137, 0.0506, 0.0, 0.01328, -0.05088, 0.0, -0.01642, -0.07069, 0.0, -0.0701, -0.009623, 0.0, -5.338e-05, 0.06833, 0.0])
_sp.use_cyclic_u = True
cu_path2461_001.materials.append(mat_svgmat_001)
cu_path2461_001.use_path_clamp = True
cu_path2461_001.bevel_resolution = 0
cu_path2461_001.fill_mode = 'BOTH'
cu_beziercurve = bpy.data.curves.new('BezierCurve', 'CURVE')
cu_beziercurve.dimensions = '3D'
_sp = cu_beziercurve.splines.new('BEZIER'); _sp.bezier_points.add(13)
_sp.bezier_points.foreach_set('co', [7.171, -3.625, 1.617, 9.673, -0.7558, 1.567, 6.626, 1.827, 1.559, 3.749, 0.529, 1.57, 5.254, 0.2733, 1.543, 7.979, -0.9839, 1.585, 3.651, -0.753, 1.595, -0.8606, 1.554, 1.549, -3.213, -1.006, 1.581, -0.5155, -3.725, 1.597, 2.162, -2.648, 1.602, 0.9829, -1.889, 1.601, -1.63, -0.7807, 1.563, 3.116, -1.751, 1.599])
_sp.bezier_points.foreach_set('handle_left', [5.894, -3.837, 1.617, 9.635, -2.044, 1.567, 7.914, 1.699, 1.566, 3.948, 1.296, 1.554, 4.312, -0.5493, 1.571, 8.011, 0.3201, 1.551, 5.474, -2.258, 1.669, 0.4136, 1.782, 1.549, -3.176, 0.2285, 1.583, -1.81, -3.727, 1.597, 2.021, -3.074, 1.602, 1.644, -1.328, 1.586, -2.121, -1.75, 1.586, 0.5537, 0.2536, 1.499])
_sp.bezier_points.foreach_set('handle_right', [8.692, -3.372, 1.617, 9.707, 0.3731, 1.566, 5.233, 1.965, 1.552, 3.491, -0.4621, 1.592, 6.334, 1.216, 1.51, 7.947, -2.302, 1.619, 1.984, 0.6226, 1.528, -2.378, 1.282, 1.549, -3.246, -2.135, 1.579, 0.6212, -3.723, 1.597, 2.517, -1.569, 1.602, -0.1301, -2.832, 1.627, -0.9003, 0.6607, 1.53, 4.564, -2.884, 1.656])
for _p, _l, _r in zip(_sp.bezier_points, ['ALIGNED', 'ALIGNED', 'ALIGNED', 'ALIGNED', 'ALIGNED', 'ALIGNED', 'ALIGNED', 'ALIGNED', 'ALIGNED', 'ALIGNED', 'ALIGNED', 'ALIGNED', 'ALIGNED', 'ALIGNED'], ['ALIGNED', 'ALIGNED', 'ALIGNED', 'ALIGNED', 'ALIGNED', 'ALIGNED', 'ALIGNED', 'ALIGNED', 'ALIGNED', 'ALIGNED', 'ALIGNED', 'ALIGNED', 'ALIGNED', 'ALIGNED']): _p.handle_left_type = _l; _p.handle_right_type = _r
_sp.order_u = 0
_sp.order_v = 0
_sp.use_cyclic_u = True
cu_beziercurve.use_path = True
cu_beziercurve.use_path_clamp = True
cu_beziercurve.bevel_resolution = 0
cu_beziercurve.fill_mode = 'HALF'

# ---- objects
ob_heart_curve_mesh = bpy.data.objects.new('Heart Curve Mesh', me_mesh_002)
ob_heart_curve = bpy.data.objects.new('Heart Curve', cu_path2461_001)
ob_loop_curve_mesh = bpy.data.objects.new('Loop Curve Mesh', me_mesh_001)
ob_loop_curve = bpy.data.objects.new('Loop Curve', cu_beziercurve)
ob_lamp = bpy.data.objects.new('Lamp', light_lamp)
ob_camera = bpy.data.objects.new('Camera', cam_camera)

# ---- transforms, parenting, visibility, modifiers, constraints
ob_heart_curve_mesh.location = (0.0, 0.3398, 0.0)
ob_heart_curve_mesh.scale = (65.26, 65.26, 65.26)
ob_heart_curve_mesh.lineart.crease_threshold = 0.0
ob_heart_curve.location = (0.0, 0.3398, 0.0)
ob_heart_curve.scale = (65.26, 65.26, 65.26)
ob_heart_curve.hide_viewport = True
ob_heart_curve.hide_render = True
ob_heart_curve.lineart.crease_threshold = 0.0
ob_loop_curve_mesh.location = (-0.03461, 0.1223, -0.002355)
ob_loop_curve_mesh.hide_viewport = True
ob_loop_curve_mesh.hide_render = True
ob_loop_curve_mesh.lineart.crease_threshold = 0.0
ob_loop_curve.location = (-3.154, 1.094, -1.583)
ob_loop_curve.hide_viewport = True
ob_loop_curve.hide_render = True
ob_loop_curve.lineart.crease_threshold = 0.0
ob_lamp.location = (4.076, 1.005, 5.904)
ob_lamp.rotation_euler = (0.6503, 0.05522, 1.866)
ob_lamp.lock_rotations_4d = False
ob_lamp.empty_display_type = 'ARROWS'
ob_lamp.color = (0.0, 0.0, 0.0, 0.0)
ob_lamp.hide_viewport = True
ob_lamp.hide_render = True
ob_lamp.lineart.crease_threshold = 0.0
ob_camera.location = (12.51, -10.41, 9.097)
ob_camera.rotation_euler = (1.109, 0.01082, 0.8149)
ob_camera.lock_rotations_4d = False
ob_camera.empty_display_type = 'ARROWS'
ob_camera.color = (0.0, 0.0, 0.0, 0.0)
ob_camera.hide_viewport = True
ob_camera.hide_render = True
ob_camera.display_type = 'WIRE'
ob_camera.lineart.crease_threshold = 0.0

# ---- collection membership
col_collection_1.objects.link(ob_heart_curve_mesh)
col_collection_1.objects.link(ob_heart_curve)
col_collection_1.objects.link(ob_loop_curve_mesh)
col_collection_1.objects.link(ob_loop_curve)
col_collection_1.objects.link(ob_lamp)
col_collection_1.objects.link(ob_camera)

# ---- scene / render settings (as saved in the file)
scene.camera = ob_camera
scene.frame_start = 1; scene.frame_end = 250; scene.frame_set(2)
scene.render.engine = 'BLENDER_EEVEE_NEXT'
scene.render.resolution_percentage = 50
scene.render.dither_intensity = 0.0
scene.cycles.use_denoising = False
scene.cycles.samples = 10
scene.cycles.sampling_pattern = 'TABULATED_SOBOL'
scene.cycles.light_sampling_threshold = 0.0
scene.cycles.use_adaptive_sampling = False
scene.cycles.use_light_tree = False
scene.cycles.blur_glossy = 0.0
scene.cycles.pixel_filter_type = 'GAUSSIAN'
scene.cycles.sample_clamp_indirect = 0.0
scene.view_settings.view_transform = 'Standard'
bpy.context.view_layer.update()

# ---- added for rendering (the .blend has no usable light): sun
light_auto_sun = bpy.data.lights.new('AutoSun', 'SUN')
light_auto_sun.energy = 3.0
light_auto_sun.angle = 0.0523599
ob_auto_sun = bpy.data.objects.new('AutoSun', light_auto_sun)
scene.collection.objects.link(ob_auto_sun)
ob_auto_sun.rotation_euler = (0.872665, 0.174533, 0.523599)
bpy.context.view_layer.update()
